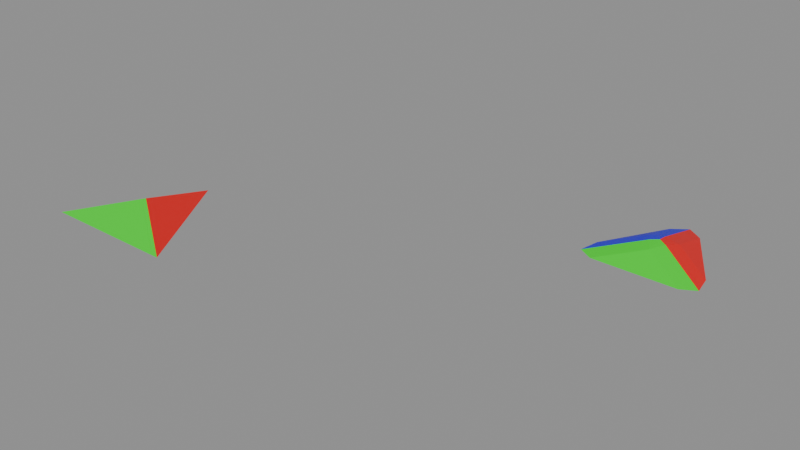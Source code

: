 # Source: tri3gaps_test_2.blend  (saved by Blender 5.2.42; exported with 4.5.12 LTS)
import bpy
from mathutils import Matrix  # noqa: F401  (used for matrix-valued properties, if any)

bpy.ops.wm.read_factory_settings(use_empty=True)
scene = bpy.context.scene
scene.name = 'Scene'

# ---- materials (node trees are filled in below, after node groups)
mat_material = bpy.data.materials.new('Material')
mat_material_001 = bpy.data.materials.new('Material.001')
mat_material_002 = bpy.data.materials.new('Material.002')

# ---- node groups
ng_geometry_nodes_001 = bpy.data.node_groups.new('Geometry Nodes.001', 'GeometryNodeTree')
_s = ng_geometry_nodes_001.interface.new_socket(name='Geometry', in_out='OUTPUT', socket_type='NodeSocketGeometry')
_s = ng_geometry_nodes_001.interface.new_socket(name='Geometry', in_out='INPUT', socket_type='NodeSocketGeometry')
ng_geometry_nodes_001.is_modifier = True
_N = ng_geometry_nodes_001.nodes; _L = ng_geometry_nodes_001.links
n0 = _N.new('NodeGroupInput'); n0.name = 'Group Input'; n0.location = (-320, 129)
n1 = _N.new('NodeGroupOutput'); n1.name = 'Group Output'; n1.location = (200, 0)
n2 = _N.new('NodeUndefined'); n2.name = 'Mesh Bevel'; n2.location = (-80, 100)
n2.inputs[7].default_value = 0.1
n2.inputs[8].default_value = False
n2.inputs[9].default_value = 0.0
n2.inputs[10].default_value = 2
n2.inputs[11].default_value = 0.5
n3 = _N.new('ShaderNodeValue'); n3.name = 'Value'; n3.location = (-285, -6)
n3.outputs[0].default_value = 0.2
n4 = _N.new('GeometryNodeInputNamedAttribute'); n4.name = 'Named Attribute'; n4.location = (-516, 49)
n4.inputs[0].default_value = 'bevel_weight_edge'
_L.new(n2.outputs[0], n1.inputs[0])
_L.new(n0.outputs[0], n2.inputs[0])
_L.new(n4.outputs[0], n2.inputs[1])
_L.new(n3.outputs[0], n2.inputs[3])
_L.new(n3.outputs[0], n2.inputs[4])
_L.new(n3.outputs[0], n2.inputs[5])
_L.new(n3.outputs[0], n2.inputs[6])
n1.is_active_output = True

# ---- material node trees
mat_material.use_nodes = True; mat_material.node_tree.nodes.clear()
_N = mat_material.node_tree.nodes; _L = mat_material.node_tree.links
n0 = _N.new('ShaderNodeBsdfPrincipled'); n0.name = 'Principled BSDF'; n0.location = (-200, 100)
n0.inputs[0].default_value = (0.8, 0.004631, 0.004631, 1.0)
n1 = _N.new('ShaderNodeOutputMaterial'); n1.name = 'Material Output'; n1.location = (200, 100)
_L.new(n0.outputs[0], n1.inputs[0])
n1.is_active_output = True
mat_material_001.use_nodes = True; mat_material_001.node_tree.nodes.clear()
_N = mat_material_001.node_tree.nodes; _L = mat_material_001.node_tree.links
n0 = _N.new('ShaderNodeBsdfPrincipled'); n0.name = 'Principled BSDF'; n0.location = (-200, 100)
n0.inputs[0].default_value = (0.001333, 0.8, 0.0003533, 1.0)
n1 = _N.new('ShaderNodeOutputMaterial'); n1.name = 'Material Output'; n1.location = (200, 100)
_L.new(n0.outputs[0], n1.inputs[0])
n1.is_active_output = True
mat_material_002.use_nodes = True; mat_material_002.node_tree.nodes.clear()
_N = mat_material_002.node_tree.nodes; _L = mat_material_002.node_tree.links
n0 = _N.new('ShaderNodeBsdfPrincipled'); n0.name = 'Principled BSDF'; n0.location = (-200, 100)
n0.inputs[0].default_value = (0.01261, 0.0003017, 0.8, 1.0)
n1 = _N.new('ShaderNodeOutputMaterial'); n1.name = 'Material Output'; n1.location = (200, 100)
_L.new(n0.outputs[0], n1.inputs[0])
n1.is_active_output = True

# ---- meshes
me_test_object = bpy.data.meshes.new('test_object')
me_test_object.from_pydata([(0.0, 1.0, 0.0), (-0.866, -0.5, 0.0), (0.866, -0.5, 0.0), (-0.01296, 0.08459, 0.2259)], [], [(0, 3, 1), (1, 3, 2), (2, 3, 0)])
me_test_object.polygons.foreach_set('material_index', [2, 1, 0])
_uv = me_test_object.uv_layers.new(name='UVMap')
_uv.uv.foreach_set('vector', [0.5, 0.926, 0.4928, 0.4202, 0.02151, 0.7311, 0.02151, 0.0972, 0.4928, 0.4202, 0.9785, 0.0972, 0.9785, 0.4677, 0.4928, 0.4202, 0.7623, 0.926])
me_test_object.materials.append(mat_material)
me_test_object.materials.append(mat_material_001)
me_test_object.materials.append(mat_material_002)
me_test_object.update()
me_modifier_object = bpy.data.meshes.new('modifier_object')
me_modifier_object.from_pydata([(0.0, 1.0, 0.0), (-0.866, -0.5, 0.0), (0.866, -0.5, 0.0), (-0.01296, 0.08459, 0.2259)], [], [(0, 3, 1), (1, 3, 2), (2, 3, 0)])
me_modifier_object.polygons.foreach_set('material_index', [2, 1, 0])
_uv = me_modifier_object.uv_layers.new(name='UVMap')
_uv.uv.foreach_set('vector', [0.5, 0.926, 0.4928, 0.4202, 0.02151, 0.7311, 0.02151, 0.0972, 0.4928, 0.4202, 0.9785, 0.0972, 0.9785, 0.4677, 0.4928, 0.4202, 0.7623, 0.926])
me_modifier_object.materials.append(mat_material)
me_modifier_object.materials.append(mat_material_001)
me_modifier_object.materials.append(mat_material_002)
me_modifier_object.update()
me_test_object_002 = bpy.data.meshes.new('test_object.002')
me_test_object_002.from_pydata([(0.1812, 0.6862, 0.0), (-0.1885, 0.6736, 1.49e-08), (-0.002135, 0.8125, 5.588e-09), (-0.6545, -0.1336, 0.0), (-0.5282, -0.5, 0.0), (-0.7051, -0.3927, 1.863e-09), (0.5215, -0.5, 0.0), (0.6586, -0.1408, -2.235e-08), (0.7044, -0.3948, -5.588e-09), (0.174, 0.1815, 0.1245), (-0.01121, -0.1457, 0.1369), (-0.1954, 0.181, 0.1216), (0.08712, 0.01573, 0.1586), (-0.0115, 0.07588, 0.1691), (-0.1094, 0.01554, 0.1577), (-0.01097, 0.1889, 0.1539)], [], [(9, 12, 13, 15), (10, 14, 13, 12), (11, 15, 13, 14), (9, 7, 8, 12), (12, 8, 6, 10), (3, 11, 14, 5), (5, 14, 10, 4), (0, 9, 15, 2), (2, 15, 11, 1), (1, 11, 3), (7, 9, 0), (4, 10, 6)])
me_test_object_002.polygons.foreach_set('material_index', [0, 1, 2, 0, 1, 2, 1, 0, 2, 2, 0, 1])
_uv = me_test_object_002.uv_layers.new(name='UVMap')
_uv.uv.foreach_set('vector', [0.659, 0.5513, 0.5526, 0.4032, 0.4932, 0.4198, 0.5102, 0.4838, 0.4938, 0.293, 0.4348, 0.4194, 0.4932, 0.4198, 0.5526, 0.4032, 0.392, 0.6114, 0.5102, 0.4838, 0.4932, 0.4198, 0.4348, 0.4194, 0.659, 0.5513, 0.9267, 0.5775, 0.8936, 0.4594, 0.5526, 0.4032, 0.5526, 0.4032, 0.8936, 0.1536, 0.7881, 0.0972, 0.4938, 0.293, 0.1384, 0.7787, 0.392, 0.6114, 0.4348, 0.4194, 0.1056, 0.6756, 0.1056, 0.1549, 0.4348, 0.4194, 0.4938, 0.293, 0.2082, 0.0972, 0.8076, 0.8301, 0.659, 0.5513, 0.5102, 0.4838, 0.7103, 0.8283, 0.4986, 0.8283, 0.5102, 0.4838, 0.392, 0.6114, 0.3959, 0.8836, 0.3959, 0.8836, 0.392, 0.6114, 0.1384, 0.7787, 0.9267, 0.5775, 0.659, 0.5513, 0.8076, 0.8301, 0.2082, 0.0972, 0.4938, 0.293, 0.7881, 0.0972])
me_test_object_002.materials.append(mat_material)
me_test_object_002.materials.append(mat_material_001)
me_test_object_002.materials.append(mat_material_002)
me_test_object_002.update()

# ---- objects
ob_test_object = bpy.data.objects.new('test_object', me_test_object)
ob_modifier_object = bpy.data.objects.new('modifier_object', me_modifier_object)
ob_expected_object = bpy.data.objects.new('expected_object', me_test_object_002)

# ---- transforms, parenting, visibility, modifiers, constraints
ob_test_object.location = (0.0, 0.0, 0.0)
_m = ob_test_object.modifiers.new('GeometryNodes', 'NODES')
_m.node_group = ng_geometry_nodes_001
ob_modifier_object.location = (-5.0, 0.0, 0.0)
_m = ob_modifier_object.modifiers.new('Bevel', 'BEVEL')
_m.width = 0.2
_m.width_pct = 0.2
_m.segments = 2
_m.limit_method = 'WEIGHT'
_m.use_clamp_overlap = False
_m.loop_slide = False
ob_expected_object.location = (0.0, 3.0, 0.0)

# ---- collection membership
scene.collection.objects.link(ob_test_object)
scene.collection.objects.link(ob_modifier_object)
scene.collection.objects.link(ob_expected_object)

# ---- scene / render settings (as saved in the file)
scene.frame_start = 1; scene.frame_end = 250; scene.frame_set(1)
scene.render.engine = 'BLENDER_EEVEE_NEXT'
scene.render.bake_bias = 0.0
scene.render.bake_samples = 0
scene.cycles.sampling_pattern = 'TABULATED_SOBOL'
scene.eevee.use_volume_custom_range = False
scene.eevee.fast_gi_thickness_far = 0.0
bpy.context.view_layer.update()

# ---- added for rendering (the .blend has no active camera and no usable light): camera, sun + grey world if the file has none
cam_auto = bpy.data.cameras.new('AutoCamera')
cam_auto.lens = 50.0
cam_auto.sensor_width = 36.0
cam_auto.clip_end = 1000.0
ob_auto_camera = bpy.data.objects.new('AutoCamera', cam_auto)
scene.collection.objects.link(ob_auto_camera)
ob_auto_camera.location = (4.64892, -6.9229, 5.80397)
ob_auto_camera.rotation_euler = (1.09748, -7.21219e-08, 0.694738)
scene.camera = ob_auto_camera
light_auto_sun = bpy.data.lights.new('AutoSun', 'SUN')
light_auto_sun.energy = 3.0
light_auto_sun.angle = 0.0523599
ob_auto_sun = bpy.data.objects.new('AutoSun', light_auto_sun)
scene.collection.objects.link(ob_auto_sun)
ob_auto_sun.rotation_euler = (0.872665, 0.174533, 0.523599)
if scene.world is None:
    world_auto = bpy.data.worlds.new('AutoWorld')
    world_auto.color = (0.3, 0.3, 0.3)
    scene.world = world_auto
bpy.context.view_layer.update()
